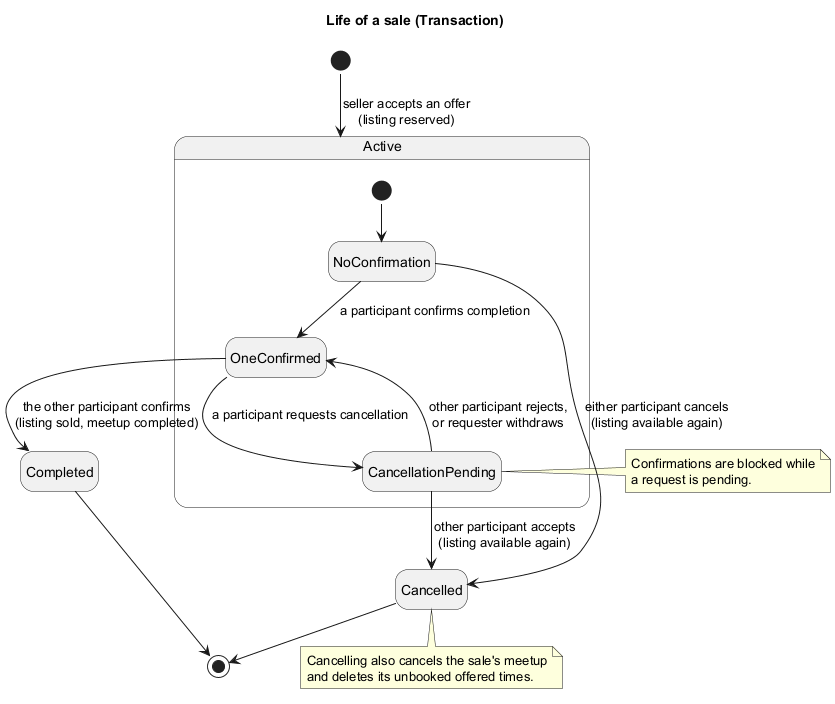

The diagram above was rendered by PlantUML. Its source (embedded in the PNG):
@startuml sale_state_uml
!pragma layout smetana
skinparam shadowing false
hide empty description

title Life of a sale (Transaction)

[*] --> Active : seller accepts an offer\n(listing reserved)

state Active {
  [*] --> NoConfirmation
  NoConfirmation --> OneConfirmed : a participant confirms completion
  OneConfirmed --> CancellationPending : a participant requests cancellation
  CancellationPending --> OneConfirmed : other participant rejects,\nor requester withdraws
}

OneConfirmed --> Completed : the other participant confirms\n(listing sold, meetup completed)
NoConfirmation --> Cancelled : either participant cancels\n(listing available again)
CancellationPending --> Cancelled : other participant accepts\n(listing available again)

Completed --> [*]
Cancelled --> [*]

note right of CancellationPending
  Confirmations are blocked while
  a request is pending.
end note
note bottom of Cancelled
  Cancelling also cancels the sale's meetup
  and deletes its unbooked offered times.
end note
@enduml